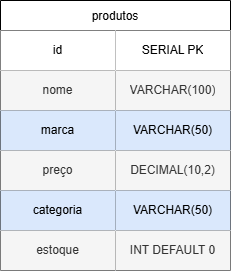

The diagram above was exported from draw.io. Its source (the exported page's mxGraphModel, read from the mxfile embedded in the PNG):
<mxGraphModel dx="746" dy="315" grid="1" gridSize="10" guides="1" tooltips="1" connect="1" arrows="1" fold="1" page="1" pageScale="1" pageWidth="827" pageHeight="1169" math="0" shadow="0">
  <root>
    <mxCell id="0" />
    <mxCell id="1" parent="0" />
    <mxCell id="2" value="produtos" style="shape=table;startSize=30;container=1;collapsible=0;childLayout=tableLayout;" vertex="1" parent="1">
      <mxGeometry x="400" y="760" width="230" height="270" as="geometry" />
    </mxCell>
    <mxCell id="3" value="" style="shape=tableRow;horizontal=0;startSize=0;swimlaneHead=0;swimlaneBody=0;strokeColor=inherit;top=0;left=0;bottom=0;right=0;collapsible=0;dropTarget=0;fillColor=none;points=[[0,0.5],[1,0.5]];portConstraint=eastwest;" vertex="1" parent="2">
      <mxGeometry y="30" width="230" height="40" as="geometry" />
    </mxCell>
    <mxCell id="4" value="id" style="shape=partialRectangle;html=1;whiteSpace=wrap;connectable=0;overflow=hidden;top=0;left=0;bottom=0;right=0;pointerEvents=1;" vertex="1" parent="3">
      <mxGeometry width="115" height="40" as="geometry">
        <mxRectangle width="115" height="40" as="alternateBounds" />
      </mxGeometry>
    </mxCell>
    <mxCell id="5" value="SERIAL PK" style="shape=partialRectangle;html=1;whiteSpace=wrap;connectable=0;overflow=hidden;top=0;left=0;bottom=0;right=0;pointerEvents=1;" vertex="1" parent="3">
      <mxGeometry x="115" width="115" height="40" as="geometry">
        <mxRectangle width="115" height="40" as="alternateBounds" />
      </mxGeometry>
    </mxCell>
    <mxCell id="6" value="" style="shape=tableRow;horizontal=0;startSize=0;swimlaneHead=0;swimlaneBody=0;strokeColor=inherit;top=0;left=0;bottom=0;right=0;collapsible=0;dropTarget=0;fillColor=none;points=[[0,0.5],[1,0.5]];portConstraint=eastwest;" vertex="1" parent="2">
      <mxGeometry y="70" width="230" height="40" as="geometry" />
    </mxCell>
    <mxCell id="7" value="nome" style="shape=partialRectangle;html=1;whiteSpace=wrap;connectable=0;strokeColor=#666666;overflow=hidden;fillColor=#f5f5f5;top=0;left=0;bottom=0;right=0;pointerEvents=1;fontColor=#333333;" vertex="1" parent="6">
      <mxGeometry width="115" height="40" as="geometry">
        <mxRectangle width="115" height="40" as="alternateBounds" />
      </mxGeometry>
    </mxCell>
    <mxCell id="8" value="VARCHAR(100)" style="shape=partialRectangle;html=1;whiteSpace=wrap;connectable=0;strokeColor=#666666;overflow=hidden;fillColor=#f5f5f5;top=0;left=0;bottom=0;right=0;pointerEvents=1;fontColor=#333333;" vertex="1" parent="6">
      <mxGeometry x="115" width="115" height="40" as="geometry">
        <mxRectangle width="115" height="40" as="alternateBounds" />
      </mxGeometry>
    </mxCell>
    <mxCell id="9" value="" style="shape=tableRow;horizontal=0;startSize=0;swimlaneHead=0;swimlaneBody=0;strokeColor=inherit;top=0;left=0;bottom=0;right=0;collapsible=0;dropTarget=0;fillColor=none;points=[[0,0.5],[1,0.5]];portConstraint=eastwest;" vertex="1" parent="2">
      <mxGeometry y="110" width="230" height="40" as="geometry" />
    </mxCell>
    <mxCell id="10" value="marca" style="shape=partialRectangle;html=1;whiteSpace=wrap;connectable=0;strokeColor=#6c8ebf;overflow=hidden;fillColor=#dae8fc;top=0;left=0;bottom=0;right=0;pointerEvents=1;" vertex="1" parent="9">
      <mxGeometry width="115" height="40" as="geometry">
        <mxRectangle width="115" height="40" as="alternateBounds" />
      </mxGeometry>
    </mxCell>
    <mxCell id="11" value="VARCHAR(50)" style="shape=partialRectangle;html=1;whiteSpace=wrap;connectable=0;strokeColor=#6c8ebf;overflow=hidden;fillColor=#dae8fc;top=0;left=0;bottom=0;right=0;pointerEvents=1;" vertex="1" parent="9">
      <mxGeometry x="115" width="115" height="40" as="geometry">
        <mxRectangle width="115" height="40" as="alternateBounds" />
      </mxGeometry>
    </mxCell>
    <mxCell id="12" value="" style="shape=tableRow;horizontal=0;startSize=0;swimlaneHead=0;swimlaneBody=0;strokeColor=inherit;top=0;left=0;bottom=0;right=0;collapsible=0;dropTarget=0;fillColor=none;points=[[0,0.5],[1,0.5]];portConstraint=eastwest;" vertex="1" parent="2">
      <mxGeometry y="150" width="230" height="40" as="geometry" />
    </mxCell>
    <mxCell id="13" value="preço" style="shape=partialRectangle;html=1;whiteSpace=wrap;connectable=0;strokeColor=#666666;overflow=hidden;fillColor=#f5f5f5;top=0;left=0;bottom=0;right=0;pointerEvents=1;fontColor=#333333;" vertex="1" parent="12">
      <mxGeometry width="115" height="40" as="geometry">
        <mxRectangle width="115" height="40" as="alternateBounds" />
      </mxGeometry>
    </mxCell>
    <mxCell id="14" value="DECIMAL(10,2)" style="shape=partialRectangle;html=1;whiteSpace=wrap;connectable=0;strokeColor=#666666;overflow=hidden;fillColor=#f5f5f5;top=0;left=0;bottom=0;right=0;pointerEvents=1;fontColor=#333333;" vertex="1" parent="12">
      <mxGeometry x="115" width="115" height="40" as="geometry">
        <mxRectangle width="115" height="40" as="alternateBounds" />
      </mxGeometry>
    </mxCell>
    <mxCell id="15" value="" style="shape=tableRow;horizontal=0;startSize=0;swimlaneHead=0;swimlaneBody=0;strokeColor=inherit;top=0;left=0;bottom=0;right=0;collapsible=0;dropTarget=0;fillColor=none;points=[[0,0.5],[1,0.5]];portConstraint=eastwest;" vertex="1" parent="2">
      <mxGeometry y="190" width="230" height="40" as="geometry" />
    </mxCell>
    <mxCell id="16" value="categoria" style="shape=partialRectangle;html=1;whiteSpace=wrap;connectable=0;strokeColor=#6c8ebf;overflow=hidden;fillColor=#dae8fc;top=0;left=0;bottom=0;right=0;pointerEvents=1;" vertex="1" parent="15">
      <mxGeometry width="115" height="40" as="geometry">
        <mxRectangle width="115" height="40" as="alternateBounds" />
      </mxGeometry>
    </mxCell>
    <mxCell id="17" value="VARCHAR(50)" style="shape=partialRectangle;html=1;whiteSpace=wrap;connectable=0;strokeColor=#6c8ebf;overflow=hidden;fillColor=#dae8fc;top=0;left=0;bottom=0;right=0;pointerEvents=1;" vertex="1" parent="15">
      <mxGeometry x="115" width="115" height="40" as="geometry">
        <mxRectangle width="115" height="40" as="alternateBounds" />
      </mxGeometry>
    </mxCell>
    <mxCell id="18" value="" style="shape=tableRow;horizontal=0;startSize=0;swimlaneHead=0;swimlaneBody=0;strokeColor=inherit;top=0;left=0;bottom=0;right=0;collapsible=0;dropTarget=0;fillColor=none;points=[[0,0.5],[1,0.5]];portConstraint=eastwest;" vertex="1" parent="2">
      <mxGeometry y="230" width="230" height="40" as="geometry" />
    </mxCell>
    <mxCell id="19" value="estoque" style="shape=partialRectangle;html=1;whiteSpace=wrap;connectable=0;strokeColor=#666666;overflow=hidden;fillColor=#f5f5f5;top=0;left=0;bottom=0;right=0;pointerEvents=1;fontColor=#333333;" vertex="1" parent="18">
      <mxGeometry width="115" height="40" as="geometry">
        <mxRectangle width="115" height="40" as="alternateBounds" />
      </mxGeometry>
    </mxCell>
    <mxCell id="20" value="INT DEFAULT 0" style="shape=partialRectangle;html=1;whiteSpace=wrap;connectable=0;strokeColor=#666666;overflow=hidden;fillColor=#f5f5f5;top=0;left=0;bottom=0;right=0;pointerEvents=1;fontColor=#333333;" vertex="1" parent="18">
      <mxGeometry x="115" width="115" height="40" as="geometry">
        <mxRectangle width="115" height="40" as="alternateBounds" />
      </mxGeometry>
    </mxCell>
  </root>
</mxGraphModel>